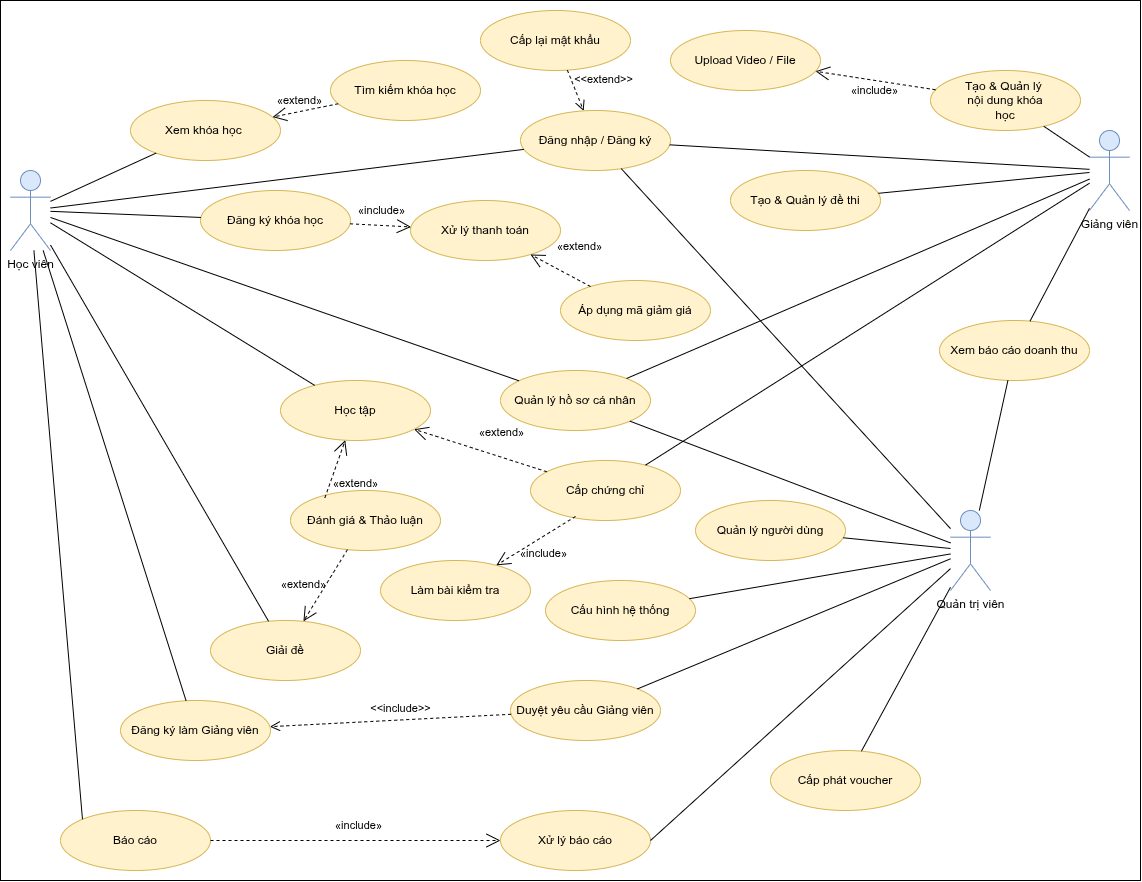

The diagram above was exported from draw.io. Its source (the exported page's mxGraphModel, read from the mxfile embedded in the PNG):
<mxGraphModel dx="2622" dy="1052" grid="1" gridSize="10" guides="1" tooltips="1" connect="1" arrows="1" fold="1" page="1" pageScale="1" pageWidth="1169" pageHeight="1100" math="0" shadow="0">
  <root>
    <mxCell id="0" />
    <mxCell id="1" parent="0" />
    <mxCell id="V9NRLmtuVynLlc-LxsR0-19" parent="1" style="rounded=0;whiteSpace=wrap;html=1;" value="" vertex="1">
      <mxGeometry height="880" width="1140" x="40" y="130" as="geometry" />
    </mxCell>
    <mxCell id="a_std" parent="1" style="shape=umlActor;verticalLabelPosition=bottom;verticalAlign=top;html=1;outlineConnect=0;fillColor=#dae8fc;strokeColor=#6c8ebf;" value="Học viên" vertex="1">
      <mxGeometry height="80" width="40" x="50" y="300" as="geometry" />
    </mxCell>
    <mxCell id="a_ins" parent="1" style="shape=umlActor;verticalLabelPosition=bottom;verticalAlign=top;html=1;outlineConnect=0;fillColor=#dae8fc;strokeColor=#6c8ebf;" value="Giảng viên" vertex="1">
      <mxGeometry height="80" width="40" x="1129" y="260" as="geometry" />
    </mxCell>
    <mxCell id="a_adm" parent="1" style="shape=umlActor;verticalLabelPosition=bottom;verticalAlign=top;html=1;outlineConnect=0;fillColor=#dae8fc;strokeColor=#6c8ebf;" value="Quản trị viên" vertex="1">
      <mxGeometry height="80" width="40" x="990" y="640" as="geometry" />
    </mxCell>
    <mxCell id="uc_auth" parent="1" style="ellipse;whiteSpace=wrap;html=1;fillColor=#fff2cc;strokeColor=#d6b656;" value="Đăng nhập / Đăng ký" vertex="1">
      <mxGeometry height="60" width="150" x="560" y="240" as="geometry" />
    </mxCell>
    <mxCell id="uc_prof" parent="1" style="ellipse;whiteSpace=wrap;html=1;fillColor=#fff2cc;strokeColor=#d6b656;" value="Quản lý hồ sơ cá nhân" vertex="1">
      <mxGeometry height="60" width="150" x="540" y="500" as="geometry" />
    </mxCell>
    <mxCell id="uc_disc" parent="1" style="ellipse;whiteSpace=wrap;html=1;fillColor=#fff2cc;strokeColor=#d6b656;" value="Đánh giá &amp; Thảo luận" vertex="1">
      <mxGeometry height="60" width="150" x="330" y="620" as="geometry" />
    </mxCell>
    <mxCell id="uc_search" parent="1" style="ellipse;whiteSpace=wrap;html=1;fillColor=#fff2cc;strokeColor=#d6b656;" value="Xem khóa học&amp;nbsp;" vertex="1">
      <mxGeometry height="60" width="150" x="170" y="230" as="geometry" />
    </mxCell>
    <mxCell id="uc_filter" parent="1" style="ellipse;whiteSpace=wrap;html=1;fillColor=#fff2cc;strokeColor=#d6b656;" value="Tìm kiếm khóa học" vertex="1">
      <mxGeometry height="60" width="150" x="370" y="190" as="geometry" />
    </mxCell>
    <mxCell id="uc_buy" parent="1" style="ellipse;whiteSpace=wrap;html=1;fillColor=#fff2cc;strokeColor=#d6b656;" value="Đăng ký khóa học" vertex="1">
      <mxGeometry height="60" width="150" x="240" y="320" as="geometry" />
    </mxCell>
    <mxCell id="uc_coup" parent="1" style="ellipse;whiteSpace=wrap;html=1;fillColor=#fff2cc;strokeColor=#d6b656;" value="Áp dụng mã giảm giá" vertex="1">
      <mxGeometry height="60" width="150" x="600" y="410" as="geometry" />
    </mxCell>
    <mxCell id="uc_pay" parent="1" style="ellipse;whiteSpace=wrap;html=1;fillColor=#fff2cc;strokeColor=#d6b656;" value="Xử lý thanh toán" vertex="1">
      <mxGeometry height="60" width="150" x="450" y="330" as="geometry" />
    </mxCell>
    <mxCell id="uc_learn" parent="1" style="ellipse;whiteSpace=wrap;html=1;fillColor=#fff2cc;strokeColor=#d6b656;" value="Học tập" vertex="1">
      <mxGeometry height="60" width="150" x="320" y="510" as="geometry" />
    </mxCell>
    <mxCell id="uc_down" parent="1" style="ellipse;whiteSpace=wrap;html=1;fillColor=#fff2cc;strokeColor=#d6b656;" value="Cấp chứng chỉ" vertex="1">
      <mxGeometry height="60" width="150" x="570" y="590" as="geometry" />
    </mxCell>
    <mxCell id="uc_quiz" parent="1" style="ellipse;whiteSpace=wrap;html=1;fillColor=#fff2cc;strokeColor=#d6b656;" value="Giải đề" vertex="1">
      <mxGeometry height="60" width="150" x="250" y="750" as="geometry" />
    </mxCell>
    <mxCell id="uc_req_ins" parent="1" style="ellipse;whiteSpace=wrap;html=1;fillColor=#fff2cc;strokeColor=#d6b656;" value="Đăng ký làm Giảng viên" vertex="1">
      <mxGeometry height="60" width="150" x="160" y="830" as="geometry" />
    </mxCell>
    <mxCell id="uc_up" parent="1" style="ellipse;whiteSpace=wrap;html=1;fillColor=#fff2cc;strokeColor=#d6b656;" value="Upload Video / File" vertex="1">
      <mxGeometry height="60" width="150" x="710" y="160" as="geometry" />
    </mxCell>
    <mxCell id="uc_m_crs" parent="1" style="ellipse;whiteSpace=wrap;html=1;fillColor=#fff2cc;strokeColor=#d6b656;" value="Tạo &amp;amp; Quản lý&amp;nbsp;&lt;div&gt;nội dung khóa&lt;/div&gt;&lt;div&gt;học&lt;/div&gt;" vertex="1">
      <mxGeometry height="60" width="150" x="970" y="200" as="geometry" />
    </mxCell>
    <mxCell id="uc_m_exm" parent="1" style="ellipse;whiteSpace=wrap;html=1;fillColor=#fff2cc;strokeColor=#d6b656;" value="Tạo &amp; Quản lý đề thi" vertex="1">
      <mxGeometry height="60" width="150" x="770" y="300" as="geometry" />
    </mxCell>
    <mxCell id="uc_a_ins" parent="1" style="ellipse;whiteSpace=wrap;html=1;fillColor=#fff2cc;strokeColor=#d6b656;" value="Duyệt yêu cầu Giảng viên" vertex="1">
      <mxGeometry height="60" width="150" x="550" y="810" as="geometry" />
    </mxCell>
    <mxCell id="uc_a_usr" parent="1" style="ellipse;whiteSpace=wrap;html=1;fillColor=#fff2cc;strokeColor=#d6b656;" value="Quản lý người dùng" vertex="1">
      <mxGeometry height="60" width="150" x="735" y="630" as="geometry" />
    </mxCell>
    <mxCell id="uc_conf" parent="1" style="ellipse;whiteSpace=wrap;html=1;fillColor=#fff2cc;strokeColor=#d6b656;" value="Cấu hình hệ thống" vertex="1">
      <mxGeometry height="60" width="150" x="585" y="710" as="geometry" />
    </mxCell>
    <mxCell id="e1" edge="1" parent="1" source="a_std" style="endArrow=none;html=1;rounded=0;strokeColor=#000000;" target="uc_auth" value="">
      <mxGeometry relative="1" as="geometry" />
    </mxCell>
    <mxCell id="e2" edge="1" parent="1" source="a_std" style="endArrow=none;html=1;rounded=0;strokeColor=#000000;" target="uc_prof" value="">
      <mxGeometry relative="1" as="geometry" />
    </mxCell>
    <mxCell id="e3" edge="1" parent="1" source="a_std" style="endArrow=none;html=1;rounded=0;strokeColor=#000000;" target="uc_search" value="">
      <mxGeometry relative="1" as="geometry" />
    </mxCell>
    <mxCell id="e4" edge="1" parent="1" source="a_std" style="endArrow=none;html=1;rounded=0;strokeColor=#000000;" target="uc_buy" value="">
      <mxGeometry relative="1" as="geometry" />
    </mxCell>
    <mxCell id="e5" edge="1" parent="1" source="a_std" style="endArrow=none;html=1;rounded=0;strokeColor=#000000;" target="uc_learn" value="">
      <mxGeometry relative="1" as="geometry" />
    </mxCell>
    <mxCell id="e6" edge="1" parent="1" source="a_std" style="endArrow=none;html=1;rounded=0;strokeColor=#000000;" target="uc_quiz" value="">
      <mxGeometry relative="1" as="geometry" />
    </mxCell>
    <mxCell id="e8" edge="1" parent="1" source="a_std" style="endArrow=none;html=1;rounded=0;strokeColor=#000000;" target="uc_req_ins" value="">
      <mxGeometry relative="1" as="geometry" />
    </mxCell>
    <mxCell id="e10" edge="1" parent="1" source="a_ins" style="endArrow=none;html=1;rounded=0;strokeColor=#000000;" target="uc_auth" value="">
      <mxGeometry relative="1" as="geometry" />
    </mxCell>
    <mxCell id="e11" edge="1" parent="1" source="a_ins" style="endArrow=none;html=1;rounded=0;strokeColor=#000000;" target="uc_prof" value="">
      <mxGeometry relative="1" as="geometry" />
    </mxCell>
    <mxCell id="e12" edge="1" parent="1" source="a_ins" style="endArrow=none;html=1;rounded=0;strokeColor=#000000;" target="uc_m_crs" value="">
      <mxGeometry relative="1" as="geometry" />
    </mxCell>
    <mxCell id="e13" edge="1" parent="1" source="a_ins" style="endArrow=none;html=1;rounded=0;strokeColor=#000000;" target="uc_m_exm" value="">
      <mxGeometry relative="1" as="geometry" />
    </mxCell>
    <mxCell id="e18" edge="1" parent="1" source="a_adm" style="endArrow=none;html=1;rounded=0;strokeColor=#000000;" target="uc_auth" value="">
      <mxGeometry relative="1" as="geometry" />
    </mxCell>
    <mxCell id="e19" edge="1" parent="1" source="a_adm" style="endArrow=none;html=1;rounded=0;strokeColor=#000000;" target="uc_prof" value="">
      <mxGeometry relative="1" as="geometry" />
    </mxCell>
    <mxCell id="e21" edge="1" parent="1" source="a_adm" style="endArrow=none;html=1;rounded=0;strokeColor=#000000;" target="uc_a_ins" value="">
      <mxGeometry relative="1" as="geometry" />
    </mxCell>
    <mxCell id="e22" edge="1" parent="1" source="a_adm" style="endArrow=none;html=1;rounded=0;strokeColor=#000000;" target="uc_a_usr" value="">
      <mxGeometry relative="1" as="geometry" />
    </mxCell>
    <mxCell id="e23" edge="1" parent="1" source="a_adm" style="endArrow=none;html=1;rounded=0;strokeColor=#000000;" target="uc_conf" value="">
      <mxGeometry relative="1" as="geometry" />
    </mxCell>
    <mxCell id="inc1" edge="1" parent="1" source="uc_buy" style="endArrow=open;endSize=12;dashed=1;html=1;rounded=0;strokeColor=#000000;labelBackgroundColor=none;" target="uc_pay" value="«include»">
      <mxGeometry relative="1" x="0.0204" y="15" as="geometry">
        <mxPoint as="offset" />
      </mxGeometry>
    </mxCell>
    <mxCell id="ext1" edge="1" parent="1" source="uc_coup" style="endArrow=open;endSize=12;dashed=1;html=1;rounded=0;strokeColor=#000000;labelBackgroundColor=none;" target="uc_pay" value="«extend»">
      <mxGeometry relative="1" x="-0.1605" y="-31" as="geometry">
        <mxPoint y="1" as="offset" />
      </mxGeometry>
    </mxCell>
    <mxCell id="ext2" edge="1" parent="1" source="uc_filter" style="endArrow=open;endSize=12;dashed=1;html=1;rounded=0;strokeColor=#000000;labelBackgroundColor=none;" target="uc_search" value="«extend»">
      <mxGeometry relative="1" x="0.1134" y="-11" as="geometry">
        <mxPoint as="offset" />
      </mxGeometry>
    </mxCell>
    <mxCell id="ext3" edge="1" parent="1" source="uc_down" style="endArrow=open;endSize=12;dashed=1;html=1;rounded=0;strokeColor=#000000;labelBackgroundColor=none;" target="uc_learn" value="«extend»">
      <mxGeometry relative="1" x="-0.2112" y="-24" as="geometry">
        <mxPoint as="offset" />
      </mxGeometry>
    </mxCell>
    <mxCell id="inc2" edge="1" parent="1" source="uc_m_crs" style="endArrow=open;endSize=12;dashed=1;html=1;rounded=0;strokeColor=#000000;labelBackgroundColor=none;" target="uc_up" value="«include»">
      <mxGeometry relative="1" x="-0.008" y="10" as="geometry">
        <mxPoint as="offset" />
      </mxGeometry>
    </mxCell>
    <mxCell id="4" edge="1" parent="1" source="uc_a_ins" style="html=1;verticalAlign=bottom;endArrow=open;dashed=1;endSize=8;curved=0;rounded=0;" target="uc_req_ins" value="&amp;lt;&amp;lt;include&amp;gt;&amp;gt;">
      <mxGeometry relative="1" x="-0.0847" y="-2" as="geometry">
        <mxPoint as="offset" />
        <mxPoint x="500" y="990" as="sourcePoint" />
        <mxPoint x="420" y="990" as="targetPoint" />
      </mxGeometry>
    </mxCell>
    <mxCell id="5" parent="1" style="ellipse;whiteSpace=wrap;html=1;fillColor=#fff2cc;strokeColor=#d6b656;" value="Cấp lại mật khẩu" vertex="1">
      <mxGeometry height="60" width="150" x="520" y="140" as="geometry" />
    </mxCell>
    <mxCell id="8" edge="1" parent="1" source="5" style="html=1;verticalAlign=bottom;endArrow=open;dashed=1;endSize=8;curved=0;rounded=0;" target="uc_auth" value="&amp;lt;&amp;lt;extend&amp;gt;&amp;gt;">
      <mxGeometry relative="1" x="0.3924" y="27" as="geometry">
        <mxPoint as="offset" />
        <mxPoint x="720" y="290" as="sourcePoint" />
        <mxPoint x="640" y="290" as="targetPoint" />
      </mxGeometry>
    </mxCell>
    <mxCell id="9" edge="1" parent="1" source="uc_disc" style="endArrow=open;endSize=12;dashed=1;html=1;rounded=0;strokeColor=#000000;labelBackgroundColor=none;" target="uc_quiz" value="«extend»">
      <mxGeometry relative="1" x="0.251" y="-19" as="geometry">
        <mxPoint as="offset" />
        <mxPoint x="472" y="654" as="sourcePoint" />
        <mxPoint x="330" y="590" as="targetPoint" />
      </mxGeometry>
    </mxCell>
    <mxCell id="10" edge="1" parent="1" source="uc_disc" style="endArrow=open;endSize=12;dashed=1;html=1;rounded=0;strokeColor=#000000;labelBackgroundColor=none;exitX=0.229;exitY=0.122;exitDx=0;exitDy=0;exitPerimeter=0;" target="uc_learn" value="«extend»">
      <mxGeometry relative="1" x="-0.2112" y="-24" as="geometry">
        <mxPoint as="offset" />
        <mxPoint x="606" y="647" as="sourcePoint" />
        <mxPoint x="464" y="583" as="targetPoint" />
      </mxGeometry>
    </mxCell>
    <mxCell id="11" parent="1" style="ellipse;whiteSpace=wrap;html=1;fillColor=#fff2cc;strokeColor=#d6b656;" value="Xem báo cáo doanh thu" vertex="1">
      <mxGeometry height="60" width="150" x="979" y="450" as="geometry" />
    </mxCell>
    <mxCell id="17" edge="1" parent="1" source="a_adm" style="endArrow=none;html=1;" target="11" value="">
      <mxGeometry height="50" relative="1" width="50" as="geometry">
        <mxPoint x="1040" y="650" as="sourcePoint" />
        <mxPoint x="1090" y="600" as="targetPoint" />
      </mxGeometry>
    </mxCell>
    <mxCell id="18" edge="1" parent="1" source="11" style="endArrow=none;html=1;" target="a_ins" value="">
      <mxGeometry height="50" relative="1" width="50" as="geometry">
        <mxPoint x="1129" y="590" as="sourcePoint" />
        <mxPoint x="1147" y="390" as="targetPoint" />
      </mxGeometry>
    </mxCell>
    <mxCell id="OKQZtRt5qkR9XvF7WgDA-18" parent="1" style="ellipse;whiteSpace=wrap;html=1;fillColor=#fff2cc;strokeColor=#d6b656;" value="Báo cáo" vertex="1">
      <mxGeometry height="60" width="150" x="100" y="940" as="geometry" />
    </mxCell>
    <mxCell id="OKQZtRt5qkR9XvF7WgDA-19" parent="1" style="ellipse;whiteSpace=wrap;html=1;fillColor=#fff2cc;strokeColor=#d6b656;" value="Xử lý báo cáo" vertex="1">
      <mxGeometry height="60" width="150" x="540" y="940" as="geometry" />
    </mxCell>
    <mxCell id="OKQZtRt5qkR9XvF7WgDA-21" edge="1" parent="1" source="a_std" style="endArrow=none;html=1;rounded=0;strokeColor=#000000;entryX=0;entryY=0;entryDx=0;entryDy=0;" target="OKQZtRt5qkR9XvF7WgDA-18" value="">
      <mxGeometry relative="1" as="geometry">
        <mxPoint x="50" y="400" as="sourcePoint" />
        <mxPoint x="193" y="850" as="targetPoint" />
      </mxGeometry>
    </mxCell>
    <mxCell id="OKQZtRt5qkR9XvF7WgDA-22" edge="1" parent="1" source="a_adm" style="endArrow=none;html=1;rounded=0;strokeColor=#000000;entryX=1;entryY=0.5;entryDx=0;entryDy=0;" target="OKQZtRt5qkR9XvF7WgDA-19" value="">
      <mxGeometry relative="1" as="geometry">
        <mxPoint x="970" y="740" as="sourcePoint" />
        <mxPoint x="1113" y="1190" as="targetPoint" />
      </mxGeometry>
    </mxCell>
    <mxCell id="OKQZtRt5qkR9XvF7WgDA-26" edge="1" parent="1" source="OKQZtRt5qkR9XvF7WgDA-18" style="endArrow=open;endSize=12;dashed=1;html=1;rounded=0;strokeColor=#000000;labelBackgroundColor=none;entryX=0;entryY=0.5;entryDx=0;entryDy=0;" target="OKQZtRt5qkR9XvF7WgDA-19" value="«include»">
      <mxGeometry relative="1" x="0.0204" y="15" as="geometry">
        <mxPoint as="offset" />
        <mxPoint x="440" y="950" as="sourcePoint" />
        <mxPoint x="501" y="953" as="targetPoint" />
      </mxGeometry>
    </mxCell>
    <mxCell id="OKQZtRt5qkR9XvF7WgDA-27" parent="1" style="ellipse;whiteSpace=wrap;html=1;fillColor=#fff2cc;strokeColor=#d6b656;" value="Cấp phát voucher" vertex="1">
      <mxGeometry height="60" width="150" x="810" y="880" as="geometry" />
    </mxCell>
    <mxCell id="OKQZtRt5qkR9XvF7WgDA-28" edge="1" parent="1" source="a_adm" style="endArrow=none;html=1;rounded=0;strokeColor=#000000;" target="OKQZtRt5qkR9XvF7WgDA-27" value="">
      <mxGeometry relative="1" as="geometry">
        <mxPoint x="1310" y="770" as="sourcePoint" />
        <mxPoint x="1010" y="1042" as="targetPoint" />
      </mxGeometry>
    </mxCell>
    <mxCell id="OKQZtRt5qkR9XvF7WgDA-30" parent="1" style="ellipse;whiteSpace=wrap;html=1;fillColor=#fff2cc;strokeColor=#d6b656;" value="Làm bài kiểm tra" vertex="1">
      <mxGeometry height="60" width="150" x="420" y="690" as="geometry" />
    </mxCell>
    <mxCell id="OKQZtRt5qkR9XvF7WgDA-31" edge="1" parent="1" source="uc_down" style="endArrow=open;endSize=12;dashed=1;html=1;rounded=0;strokeColor=#000000;labelBackgroundColor=none;exitX=0.3;exitY=0.933;exitDx=0;exitDy=0;exitPerimeter=0;" target="OKQZtRt5qkR9XvF7WgDA-30" value="«include»">
      <mxGeometry relative="1" x="0.0204" y="15" as="geometry">
        <mxPoint as="offset" />
        <mxPoint x="554.5" y="677" as="sourcePoint" />
        <mxPoint x="615.5" y="680" as="targetPoint" />
      </mxGeometry>
    </mxCell>
    <mxCell id="OKQZtRt5qkR9XvF7WgDA-34" edge="1" parent="1" source="uc_down" style="endArrow=none;html=1;" target="a_ins" value="">
      <mxGeometry height="50" relative="1" width="50" as="geometry">
        <mxPoint x="990" y="470" as="sourcePoint" />
        <mxPoint x="1040" y="420" as="targetPoint" />
      </mxGeometry>
    </mxCell>
  </root>
</mxGraphModel>